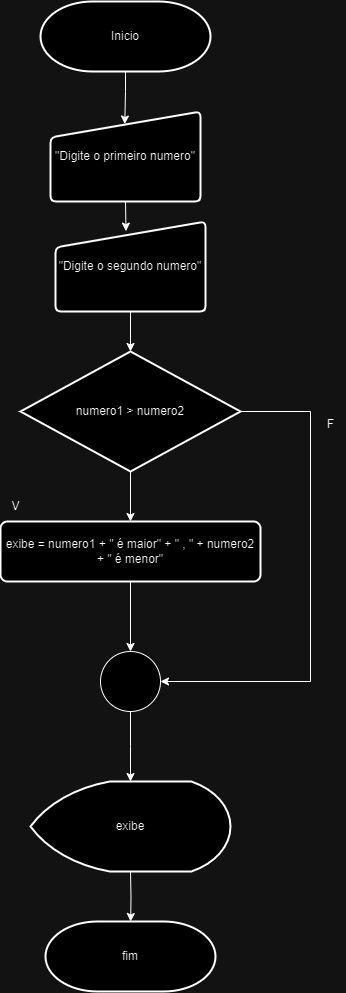

The diagram above was exported from draw.io. Its source (the exported page's mxGraphModel, read from the mxfile embedded in the PNG):
<mxGraphModel dx="1857" dy="1017" grid="1" gridSize="10" guides="1" tooltips="1" connect="1" arrows="1" fold="1" page="1" pageScale="1" pageWidth="827" pageHeight="1169" math="0" shadow="0">
  <root>
    <mxCell id="0" />
    <mxCell id="1" parent="0" />
    <mxCell id="e6CPEUhKPYeWSGfRSwnd-3" value="Inicio" style="strokeWidth=2;html=1;shape=mxgraph.flowchart.terminator;whiteSpace=wrap;" vertex="1" parent="1">
      <mxGeometry x="320" y="90" width="170" height="70" as="geometry" />
    </mxCell>
    <mxCell id="e6CPEUhKPYeWSGfRSwnd-5" style="edgeStyle=orthogonalEdgeStyle;rounded=0;orthogonalLoop=1;jettySize=auto;html=1;exitX=0.5;exitY=1;exitDx=0;exitDy=0;exitPerimeter=0;" edge="1" parent="1">
      <mxGeometry relative="1" as="geometry">
        <mxPoint x="420" y="660" as="sourcePoint" />
        <mxPoint x="420" y="660" as="targetPoint" />
      </mxGeometry>
    </mxCell>
    <mxCell id="e6CPEUhKPYeWSGfRSwnd-6" value="&quot;Digite o primeiro numero&quot;" style="html=1;strokeWidth=2;shape=manualInput;whiteSpace=wrap;rounded=1;size=26;arcSize=11;" vertex="1" parent="1">
      <mxGeometry x="330" y="200" width="150" height="90" as="geometry" />
    </mxCell>
    <mxCell id="e6CPEUhKPYeWSGfRSwnd-14" style="edgeStyle=orthogonalEdgeStyle;rounded=0;orthogonalLoop=1;jettySize=auto;html=1;exitX=0.5;exitY=1;exitDx=0;exitDy=0;exitPerimeter=0;entryX=0.5;entryY=0;entryDx=0;entryDy=0;" edge="1" parent="1" source="e6CPEUhKPYeWSGfRSwnd-9" target="e6CPEUhKPYeWSGfRSwnd-12">
      <mxGeometry relative="1" as="geometry" />
    </mxCell>
    <mxCell id="e6CPEUhKPYeWSGfRSwnd-16" style="edgeStyle=orthogonalEdgeStyle;rounded=0;orthogonalLoop=1;jettySize=auto;html=1;exitX=1;exitY=0.5;exitDx=0;exitDy=0;exitPerimeter=0;entryX=1;entryY=0.5;entryDx=0;entryDy=0;entryPerimeter=0;" edge="1" parent="1" source="e6CPEUhKPYeWSGfRSwnd-9" target="e6CPEUhKPYeWSGfRSwnd-13">
      <mxGeometry relative="1" as="geometry">
        <mxPoint x="650" y="770" as="targetPoint" />
        <Array as="points">
          <mxPoint x="590" y="500" />
          <mxPoint x="590" y="770" />
        </Array>
      </mxGeometry>
    </mxCell>
    <mxCell id="e6CPEUhKPYeWSGfRSwnd-9" value="numero1 &amp;gt; numero2" style="strokeWidth=2;html=1;shape=mxgraph.flowchart.decision;whiteSpace=wrap;" vertex="1" parent="1">
      <mxGeometry x="300" y="440" width="220" height="120" as="geometry" />
    </mxCell>
    <mxCell id="e6CPEUhKPYeWSGfRSwnd-10" value="&quot;Digite o segundo numero&quot;" style="html=1;strokeWidth=2;shape=manualInput;whiteSpace=wrap;rounded=1;size=26;arcSize=11;" vertex="1" parent="1">
      <mxGeometry x="335" y="310" width="150" height="90" as="geometry" />
    </mxCell>
    <mxCell id="e6CPEUhKPYeWSGfRSwnd-11" value="fim" style="strokeWidth=2;html=1;shape=mxgraph.flowchart.terminator;whiteSpace=wrap;" vertex="1" parent="1">
      <mxGeometry x="325" y="1010" width="170" height="70" as="geometry" />
    </mxCell>
    <mxCell id="e6CPEUhKPYeWSGfRSwnd-12" value="exibe = numero1 + &quot; é maior&quot; + &quot; , &quot; + numero2 + &quot; é menor&quot;" style="rounded=1;whiteSpace=wrap;html=1;absoluteArcSize=1;arcSize=14;strokeWidth=2;" vertex="1" parent="1">
      <mxGeometry x="280" y="610" width="260" height="60" as="geometry" />
    </mxCell>
    <mxCell id="e6CPEUhKPYeWSGfRSwnd-20" style="edgeStyle=orthogonalEdgeStyle;rounded=0;orthogonalLoop=1;jettySize=auto;html=1;exitX=0.5;exitY=1;exitDx=0;exitDy=0;exitPerimeter=0;" edge="1" parent="1" source="e6CPEUhKPYeWSGfRSwnd-13">
      <mxGeometry relative="1" as="geometry">
        <mxPoint x="410" y="870" as="targetPoint" />
      </mxGeometry>
    </mxCell>
    <mxCell id="e6CPEUhKPYeWSGfRSwnd-13" value="" style="verticalLabelPosition=bottom;verticalAlign=top;html=1;shape=mxgraph.flowchart.on-page_reference;" vertex="1" parent="1">
      <mxGeometry x="380" y="740" width="60" height="60" as="geometry" />
    </mxCell>
    <mxCell id="e6CPEUhKPYeWSGfRSwnd-15" style="edgeStyle=orthogonalEdgeStyle;rounded=0;orthogonalLoop=1;jettySize=auto;html=1;exitX=0.5;exitY=1;exitDx=0;exitDy=0;entryX=0.5;entryY=0;entryDx=0;entryDy=0;entryPerimeter=0;" edge="1" parent="1" source="e6CPEUhKPYeWSGfRSwnd-12" target="e6CPEUhKPYeWSGfRSwnd-13">
      <mxGeometry relative="1" as="geometry" />
    </mxCell>
    <mxCell id="e6CPEUhKPYeWSGfRSwnd-17" value="V" style="text;html=1;align=center;verticalAlign=middle;resizable=0;points=[];autosize=1;strokeColor=none;fillColor=none;" vertex="1" parent="1">
      <mxGeometry x="280" y="580" width="30" height="30" as="geometry" />
    </mxCell>
    <mxCell id="e6CPEUhKPYeWSGfRSwnd-18" value="F" style="text;html=1;align=center;verticalAlign=middle;resizable=0;points=[];autosize=1;strokeColor=none;fillColor=none;" vertex="1" parent="1">
      <mxGeometry x="595" y="498" width="30" height="30" as="geometry" />
    </mxCell>
    <mxCell id="e6CPEUhKPYeWSGfRSwnd-21" style="edgeStyle=orthogonalEdgeStyle;rounded=0;orthogonalLoop=1;jettySize=auto;html=1;exitX=0.5;exitY=1;exitDx=0;exitDy=0;exitPerimeter=0;" edge="1" parent="1">
      <mxGeometry relative="1" as="geometry">
        <mxPoint x="410.17647058823536" y="1010" as="targetPoint" />
        <mxPoint x="410" y="960" as="sourcePoint" />
      </mxGeometry>
    </mxCell>
    <mxCell id="e6CPEUhKPYeWSGfRSwnd-22" style="edgeStyle=orthogonalEdgeStyle;rounded=0;orthogonalLoop=1;jettySize=auto;html=1;exitX=0.5;exitY=1;exitDx=0;exitDy=0;entryX=0.5;entryY=0;entryDx=0;entryDy=0;entryPerimeter=0;" edge="1" parent="1" source="e6CPEUhKPYeWSGfRSwnd-10" target="e6CPEUhKPYeWSGfRSwnd-9">
      <mxGeometry relative="1" as="geometry" />
    </mxCell>
    <mxCell id="e6CPEUhKPYeWSGfRSwnd-23" style="edgeStyle=orthogonalEdgeStyle;rounded=0;orthogonalLoop=1;jettySize=auto;html=1;exitX=0.5;exitY=1;exitDx=0;exitDy=0;entryX=0.47;entryY=0.107;entryDx=0;entryDy=0;entryPerimeter=0;" edge="1" parent="1" source="e6CPEUhKPYeWSGfRSwnd-6" target="e6CPEUhKPYeWSGfRSwnd-10">
      <mxGeometry relative="1" as="geometry" />
    </mxCell>
    <mxCell id="e6CPEUhKPYeWSGfRSwnd-25" value="exibe" style="strokeWidth=2;html=1;shape=mxgraph.flowchart.display;whiteSpace=wrap;" vertex="1" parent="1">
      <mxGeometry x="310" y="870" width="200" height="90" as="geometry" />
    </mxCell>
    <mxCell id="e6CPEUhKPYeWSGfRSwnd-27" style="edgeStyle=orthogonalEdgeStyle;rounded=0;orthogonalLoop=1;jettySize=auto;html=1;exitX=0.5;exitY=1;exitDx=0;exitDy=0;exitPerimeter=0;entryX=0.495;entryY=0.139;entryDx=0;entryDy=0;entryPerimeter=0;" edge="1" parent="1" source="e6CPEUhKPYeWSGfRSwnd-3" target="e6CPEUhKPYeWSGfRSwnd-6">
      <mxGeometry relative="1" as="geometry" />
    </mxCell>
  </root>
</mxGraphModel>